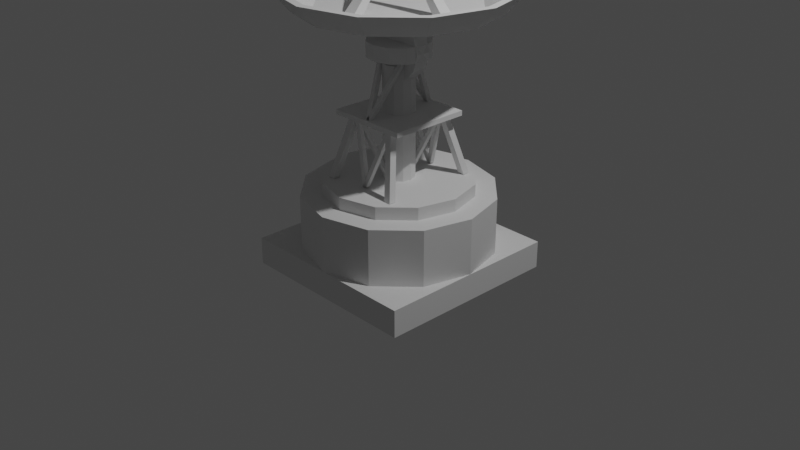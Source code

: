 # Source: Antenna.blend  (saved by Blender 3.2.14; exported with 4.5.12 LTS)
import bpy
from mathutils import Matrix  # noqa: F401  (used for matrix-valued properties, if any)

bpy.ops.wm.read_factory_settings(use_empty=True)
scene = bpy.context.scene
scene.name = 'Scene'

# ---- collections
col_collection = bpy.data.collections.new('Collection'); scene.collection.children.link(col_collection)

# ---- world
world_world = bpy.data.worlds.new('World'); scene.world = world_world
world_world.use_nodes = True; world_world.node_tree.nodes.clear()
_N = world_world.node_tree.nodes; _L = world_world.node_tree.links
n0 = _N.new('ShaderNodeOutputWorld'); n0.name = 'World Output'; n0.location = (300, 300)
n1 = _N.new('ShaderNodeBackground'); n1.name = 'Background'; n1.location = (10, 300)
n1.inputs[0].default_value = (0.05088, 0.05088, 0.05088, 1.0)
_L.new(n1.outputs[0], n0.inputs[0])
n0.is_active_output = True
world_world.color = (0.05088, 0.05088, 0.05088)
world_world.use_sun_shadow = False
world_world.sun_shadow_jitter_overblur = 0.0

# ---- cameras
cam_camera = bpy.data.cameras.new('Camera')
cam_camera.clip_end = 100.0
cam_camera.ortho_scale = 7.314

# ---- lights
light_light = bpy.data.lights.new('Light', 'POINT')
light_light.transmission_factor = 0.0
light_light.energy = 1000.0
light_light.shadow_soft_size = 0.1
light_light.shadow_maximum_resolution = 0.006
light_light.use_absolute_resolution = True

# ---- meshes
me_circle_002 = bpy.data.meshes.new('Circle.002')
me_circle_002.from_pydata([(-5.506, -0.605, -0.9057), (-0.01242, -0.2061, 4.718), (-5.506, 0.5056, -0.9057), (-0.01242, 0.1068, 4.718), (-4.395, -0.605, -0.9057), (0.3005, -0.2061, 4.718), (-4.395, 0.5056, -0.9057), (0.3005, 0.1068, 4.718), (5.628, 0.5056, -0.9057), (0.1347, 0.1068, 4.718), (5.628, -0.605, -0.9057), (0.1347, -0.2061, 4.718), (4.517, 0.5056, -0.9057), (-0.1782, 0.1068, 4.718), (4.517, -0.605, -0.9057), (-0.1782, -0.2061, 4.718), (8.415, -0.04966, -0.8466), (7.294, 4.133, -0.8466), (4.232, 7.195, -0.8466), (0.04966, 8.315, -0.8466), (-4.133, 7.195, -0.8466), (-7.195, 4.133, -0.8466), (-8.315, -0.04966, -0.8466), (-7.195, -4.232, -0.8466), (-4.133, -7.294, -0.8466), (0.04966, -8.415, -0.8466), (4.232, -7.294, -0.8466), (7.294, -4.232, -0.8466), (8.415, -0.04966, -0.8466), (7.294, 4.133, -0.8466), (4.232, 7.195, -0.8466), (0.04966, 8.315, -0.8466), (-4.133, 7.195, -0.8466), (-7.195, 4.133, -0.8466), (-8.315, -0.04966, -0.8466), (-7.195, -4.232, -0.8466), (-4.133, -7.294, -0.8466), (0.04966, -8.415, -0.8466), (4.232, -7.294, -0.8466), (7.294, -4.232, -0.8466), (10.08, -0.04966, 1.015), (8.737, 4.966, 1.015), (5.066, 8.638, 1.015), (0.04966, 9.982, 1.015), (-4.966, 8.638, 1.015), (-8.638, 4.966, 1.015), (-9.982, -0.04966, 1.015), (-8.638, -5.066, 1.015), (-4.966, -8.737, 1.015), (0.04966, -10.08, 1.015), (5.066, -8.737, 1.015), (8.737, -5.066, 1.015), (9.424, -0.04966, 1.015), (8.168, 4.637, 1.015), (4.737, 8.069, 1.015), (0.04966, 9.324, 1.015), (-4.637, 8.069, 1.015), (-8.069, 4.637, 1.015), (-9.324, -0.04966, 1.015), (-8.069, -4.737, 1.015), (-4.637, -8.168, 1.015), (0.04966, -9.424, 1.015), (4.737, -8.168, 1.015), (8.168, -4.737, 1.015), (6.908, -0.04966, -0.7741), (5.989, 3.379, -0.7741), (3.479, 5.89, -0.7741), (0.04966, 6.808, -0.7741), (-3.379, 5.89, -0.7741), (-5.89, 3.379, -0.7741), (-6.808, -0.04966, -0.7741), (-5.89, -3.479, -0.7741), (-3.379, -5.989, -0.7741), (0.04966, -6.908, -0.7741), (3.479, -5.989, -0.7741), (5.989, -3.479, -0.7741), (3.804, -0.04966, -1.354), (3.301, 1.827, -1.354), (1.927, 3.201, -1.354), (0.04966, 3.704, -1.354), (-1.827, 3.201, -1.354), (-3.201, 1.827, -1.354), (-3.704, -0.04966, -1.354), (-3.201, -1.927, -1.354), (-1.827, -3.301, -1.354), (0.04966, -3.804, -1.354), (1.927, -3.301, -1.354), (3.301, -1.927, -1.354), (2.475, -0.04966, -1.561), (2.15, 1.163, -1.561), (1.262, 2.051, -1.561), (0.04966, 2.376, -1.561), (-1.163, 2.051, -1.561), (-2.051, 1.163, -1.561), (-2.376, -0.04966, -1.561), (-2.051, -1.262, -1.561), (-1.163, -2.15, -1.561), (0.04966, -2.475, -1.561), (1.262, -2.15, -1.561), (2.15, -1.262, -1.561), (0.4809, -0.04966, -1.768), (0.4231, 0.166, -1.768), (0.2653, 0.3238, -1.768), (0.04966, 0.3816, -1.768), (-0.166, 0.3238, -1.768), (-0.3238, 0.166, -1.768), (-0.3816, -0.04966, -1.768), (-0.3238, -0.2653, -1.768), (-0.166, -0.4231, -1.768), (0.04966, -0.4809, -1.768), (0.2653, -0.4231, -1.768), (0.4231, -0.2653, -1.768), (1.05, -0.04966, 4.689), (0.9157, 0.4503, 4.689), (0.5497, 0.8164, 4.689), (0.04966, 0.9503, 4.689), (-0.4503, 0.8164, 4.689), (-0.8164, 0.4503, 4.689), (-0.9503, -0.04966, 4.689), (-0.8164, -0.5497, 4.689), (-0.4503, -0.9157, 4.689), (0.04966, -1.05, 4.689), (0.5497, -0.9157, 4.689), (0.9157, -0.5497, 4.689), (0.4269, 0.1681, 5.037), (0.4852, -0.04966, 5.037), (0.2674, 0.3276, 5.037), (0.04966, 0.3859, 5.037), (-0.1681, 0.3276, 5.037), (-0.3276, 0.1681, 5.037), (-0.3859, -0.04966, 5.037), (-0.3276, -0.2674, 5.037), (-0.1681, -0.4269, 5.037), (0.04966, -0.4852, 5.037), (0.2674, -0.4269, 5.037), (0.4269, -0.2674, 5.037), (0.9157, 0.4503, 5.037), (1.05, -0.04966, 5.037), (0.5497, 0.8164, 5.037), (0.04966, 0.9503, 5.037), (-0.4503, 0.8164, 5.037), (-0.8164, 0.4503, 5.037), (-0.9503, -0.04966, 5.037), (-0.8164, -0.5497, 5.037), (-0.4503, -0.9157, 5.037), (0.04966, -1.05, 5.037), (0.5497, -0.9157, 5.037), (0.9157, -0.5497, 5.037), (0.1273, -0.004852, 6.367), (0.1393, -0.04966, 6.367), (0.09447, 0.02795, 6.367), (0.04966, 0.03996, 6.367), (0.004851, 0.02795, 6.367), (-0.02795, -0.004852, 6.367), (-0.03996, -0.04966, 6.367), (-0.02795, -0.09447, 6.367), (0.004851, -0.1273, 6.367), (0.04966, -0.1393, 6.367), (0.09447, -0.1273, 6.367), (0.1273, -0.09447, 6.367), (-0.5056, 5.506, -0.9057), (-0.1068, 0.01242, 4.718), (0.605, 5.506, -0.9057), (0.2061, 0.01242, 4.718), (-0.5056, 4.395, -0.9057), (-0.1068, -0.3005, 4.718), (0.605, 4.395, -0.9057), (0.2061, -0.3005, 4.718), (0.605, -5.628, -0.9057), (0.2061, -0.1347, 4.718), (-0.5056, -5.628, -0.9057), (-0.1068, -0.1347, 4.718), (0.605, -4.517, -0.9057), (0.2061, 0.1782, 4.718), (-0.5056, -4.517, -0.9057), (-0.1068, 0.1782, 4.718)], [], [(0, 1, 3, 2), (2, 3, 7, 6), (6, 7, 5, 4), (4, 5, 1, 0), (2, 6, 4, 0), (7, 3, 1, 5), (8, 9, 11, 10), (10, 11, 15, 14), (12, 13, 9, 8), (10, 14, 12, 8), (15, 11, 9, 13), (17, 16, 28, 29), (24, 23, 35, 36), (21, 20, 32, 33), (16, 27, 39, 28), (18, 17, 29, 30), (25, 24, 36, 37), (22, 21, 33, 34), (19, 18, 30, 31), (26, 25, 37, 38), (23, 22, 34, 35), (20, 19, 31, 32), (27, 26, 38, 39), (39, 38, 50, 51), (29, 28, 40, 41), (36, 35, 47, 48), (33, 32, 44, 45), (28, 39, 51, 40), (30, 29, 41, 42), (37, 36, 48, 49), (34, 33, 45, 46), (31, 30, 42, 43), (38, 37, 49, 50), (35, 34, 46, 47), (32, 31, 43, 44), (44, 43, 55, 56), (51, 50, 62, 63), (41, 40, 52, 53), (48, 47, 59, 60), (45, 44, 56, 57), (40, 51, 63, 52), (42, 41, 53, 54), (49, 48, 60, 61), (46, 45, 57, 58), (43, 42, 54, 55), (50, 49, 61, 62), (47, 46, 58, 59), (56, 55, 67, 68), (63, 62, 74, 75), (53, 52, 64, 65), (60, 59, 71, 72), (57, 56, 68, 69), (52, 63, 75, 64), (54, 53, 65, 66), (61, 60, 72, 73), (58, 57, 69, 70), (55, 54, 66, 67), (62, 61, 73, 74), (59, 58, 70, 71), (75, 74, 86, 87), (65, 64, 76, 77), (72, 71, 83, 84), (69, 68, 80, 81), (64, 75, 87, 76), (66, 65, 77, 78), (73, 72, 84, 85), (70, 69, 81, 82), (67, 66, 78, 79), (74, 73, 85, 86), (71, 70, 82, 83), (68, 67, 79, 80), (80, 79, 91, 92), (87, 86, 98, 99), (77, 76, 88, 89), (84, 83, 95, 96), (81, 80, 92, 93), (76, 87, 99, 88), (78, 77, 89, 90), (85, 84, 96, 97), (82, 81, 93, 94), (79, 78, 90, 91), (86, 85, 97, 98), (83, 82, 94, 95), (92, 91, 103, 104), (99, 98, 110, 111), (89, 88, 100, 101), (96, 95, 107, 108), (93, 92, 104, 105), (88, 99, 111, 100), (90, 89, 101, 102), (97, 96, 108, 109), (94, 93, 105, 106), (91, 90, 102, 103), (98, 97, 109, 110), (95, 94, 106, 107), (29, 30, 31, 32, 33, 34, 35, 36, 37, 38, 39, 28), (65, 66, 67, 68, 69, 70, 71, 72, 73, 74, 75, 64), (113, 112, 123, 122, 121, 120, 119, 118, 117, 116, 115, 114), (126, 127, 151, 150), (114, 115, 139, 138), (121, 122, 146, 145), (118, 119, 143, 142), (115, 116, 140, 139), (122, 123, 147, 146), (112, 113, 136, 137), (119, 120, 144, 143), (116, 117, 141, 140), (123, 112, 137, 147), (113, 114, 138, 136), (120, 121, 145, 144), (117, 118, 142, 141), (124, 125, 137, 136), (126, 124, 136, 138), (127, 126, 138, 139), (128, 127, 139, 140), (129, 128, 140, 141), (130, 129, 141, 142), (131, 130, 142, 143), (132, 131, 143, 144), (133, 132, 144, 145), (134, 133, 145, 146), (135, 134, 146, 147), (125, 135, 147, 137), (148, 150, 151, 152, 153, 154, 155, 156, 157, 158, 159, 149), (133, 134, 158, 157), (130, 131, 155, 154), (127, 128, 152, 151), (134, 135, 159, 158), (125, 124, 148, 149), (131, 132, 156, 155), (128, 129, 153, 152), (135, 125, 149, 159), (124, 126, 150, 148), (132, 133, 157, 156), (129, 130, 154, 153), (160, 161, 163, 162), (162, 163, 167, 166), (166, 167, 165, 164), (164, 165, 161, 160), (162, 166, 164, 160), (167, 163, 161, 165), (168, 169, 171, 170), (170, 171, 175, 174), (172, 173, 169, 168), (170, 174, 172, 168), (175, 171, 169, 173)])
_uv = me_circle_002.uv_layers.new(name='UVMap')
_uv.uv.foreach_set('vector', [0.375, 0.0, 0.625, 0.0, 0.625, 0.25, 0.375, 0.25, 0.375, 0.25, 0.625, 0.25, 0.625, 0.5, 0.375, 0.5, 0.375, 0.5, 0.625, 0.5, 0.625, 0.75, 0.375, 0.75, 0.375, 0.75, 0.625, 0.75, 0.625, 1.0, 0.375, 1.0, 0.125, 0.5, 0.375, 0.5, 0.375, 0.75, 0.125, 0.75, 0.625, 0.5, 0.875, 0.5, 0.875, 0.75, 0.625, 0.75, 0.375, 0.0, 0.625, 0.0, 0.625, 0.25, 0.375, 0.25, 0.375, 0.25, 0.625, 0.25, 0.625, 0.5, 0.375, 0.5, 0.375, 0.75, 0.625, 0.75, 0.625, 1.0, 0.375, 1.0, 0.125, 0.5, 0.375, 0.5, 0.375, 0.75, 0.125, 0.75, 0.625, 0.5, 0.875, 0.5, 0.875, 0.75, 0.625, 0.75, 0.0, 0.0, 0.0, 0.0, 0.0, 0.0, 0.0, 0.0, 0.0, 0.0, 0.0, 0.0, 0.0, 0.0, 0.0, 0.0, 0.0, 0.0, 0.0, 0.0, 0.0, 0.0, 0.0, 0.0, 0.0, 0.0, 0.0, 0.0, 0.0, 0.0, 0.0, 0.0, 0.0, 0.0, 0.0, 0.0, 0.0, 0.0, 0.0, 0.0, 0.0, 0.0, 0.0, 0.0, 0.0, 0.0, 0.0, 0.0, 0.0, 0.0, 0.0, 0.0, 0.0, 0.0, 0.0, 0.0, 0.0, 0.0, 0.0, 0.0, 0.0, 0.0, 0.0, 0.0, 0.0, 0.0, 0.0, 0.0, 0.0, 0.0, 0.0, 0.0, 0.0, 0.0, 0.0, 0.0, 0.0, 0.0, 0.0, 0.0, 0.0, 0.0, 0.0, 0.0, 0.0, 0.0, 0.0, 0.0, 0.0, 0.0, 0.0, 0.0, 0.0, 0.0, 0.0, 0.0, 0.0, 0.0, 0.0, 0.0, 0.0, 0.0, 0.0, 0.0, 0.0, 0.0, 0.0, 0.0, 0.0, 0.0, 0.0, 0.0, 0.0, 0.0, 0.0, 0.0, 0.0, 0.0, 0.0, 0.0, 0.0, 0.0, 0.0, 0.0, 0.0, 0.0, 0.0, 0.0, 0.0, 0.0, 0.0, 0.0, 0.0, 0.0, 0.0, 0.0, 0.0, 0.0, 0.0, 0.0, 0.0, 0.0, 0.0, 0.0, 0.0, 0.0, 0.0, 0.0, 0.0, 0.0, 0.0, 0.0, 0.0, 0.0, 0.0, 0.0, 0.0, 0.0, 0.0, 0.0, 0.0, 0.0, 0.0, 0.0, 0.0, 0.0, 0.0, 0.0, 0.0, 0.0, 0.0, 0.0, 0.0, 0.0, 0.0, 0.0, 0.0, 0.0, 0.0, 0.0, 0.0, 0.0, 0.0, 0.0, 0.0, 0.0, 0.0, 0.0, 0.0, 0.0, 0.0, 0.0, 0.0, 0.0, 0.0, 0.0, 0.0, 0.0, 0.0, 0.0, 0.0, 0.0, 0.0, 0.0, 0.0, 0.0, 0.0, 0.0, 0.0, 0.0, 0.0, 0.0, 0.0, 0.0, 0.0, 0.0, 0.0, 0.0, 0.0, 0.0, 0.0, 0.0, 0.0, 0.0, 0.0, 0.0, 0.0, 0.0, 0.0, 0.0, 0.0, 0.0, 0.0, 0.0, 0.0, 0.0, 0.0, 0.0, 0.0, 0.0, 0.0, 0.0, 0.0, 0.0, 0.0, 0.0, 0.0, 0.0, 0.0, 0.0, 0.0, 0.0, 0.0, 0.0, 0.0, 0.0, 0.0, 0.0, 0.0, 0.0, 0.0, 0.0, 0.0, 0.0, 0.0, 0.0, 0.0, 0.0, 0.0, 0.0, 0.0, 0.0, 0.0, 0.0, 0.0, 0.0, 0.0, 0.0, 0.0, 0.0, 0.0, 0.0, 0.0, 0.0, 0.0, 0.0, 0.0, 0.0, 0.0, 0.0, 0.0, 0.0, 0.0, 0.0, 0.0, 0.0, 0.0, 0.0, 0.0, 0.0, 0.0, 0.0, 0.0, 0.0, 0.0, 0.0, 0.0, 0.0, 0.0, 0.0, 0.0, 0.0, 0.0, 0.0, 0.0, 0.0, 0.0, 0.0, 0.0, 0.0, 0.0, 0.0, 0.0, 0.0, 0.0, 0.0, 0.0, 0.0, 0.0, 0.0, 0.0, 0.0, 0.0, 0.0, 0.0, 0.0, 0.0, 0.0, 0.0, 0.0, 0.0, 0.0, 0.0, 0.0, 0.0, 0.0, 0.0, 0.0, 0.0, 0.0, 0.0, 0.0, 0.0, 0.0, 0.0, 0.0, 0.0, 0.0, 0.0, 0.0, 0.0, 0.0, 0.0, 0.0, 0.0, 0.0, 0.0, 0.0, 0.0, 0.0, 0.0, 0.0, 0.0, 0.0, 0.0, 0.0, 0.0, 0.0, 0.0, 0.0, 0.0, 0.0, 0.0, 0.0, 0.0, 0.0, 0.0, 0.0, 0.0, 0.0, 0.0, 0.0, 0.0, 0.0, 0.0, 0.0, 0.0, 0.0, 0.0, 0.0, 0.0, 0.0, 0.0, 0.0, 0.0, 0.0, 0.0, 0.0, 0.0, 0.0, 0.0, 0.0, 0.0, 0.0, 0.0, 0.0, 0.0, 0.0, 0.0, 0.0, 0.0, 0.0, 0.0, 0.0, 0.0, 0.0, 0.0, 0.0, 0.0, 0.0, 0.0, 0.0, 0.0, 0.0, 0.0, 0.0, 0.0, 0.0, 0.0, 0.0, 0.0, 0.0, 0.0, 0.0, 0.0, 0.0, 0.0, 0.0, 0.0, 0.0, 0.0, 0.0, 0.0, 0.0, 0.0, 0.0, 0.0, 0.0, 0.0, 0.0, 0.0, 0.0, 0.0, 0.0, 0.0, 0.0, 0.0, 0.0, 0.0, 0.0, 0.0, 0.0, 0.0, 0.0, 0.0, 0.0, 0.0, 0.0, 0.0, 0.0, 0.0, 0.0, 0.0, 0.0, 0.0, 0.0, 0.0, 0.0, 0.0, 0.0, 0.0, 0.0, 0.0, 0.0, 0.0, 0.0, 0.0, 0.0, 0.0, 0.0, 0.0, 0.0, 0.0, 0.0, 0.0, 0.0, 0.0, 0.0, 0.0, 0.0, 0.0, 0.0, 0.0, 0.0, 0.0, 0.0, 0.0, 0.0, 0.0, 0.0, 0.0, 0.0, 0.0, 0.0, 0.0, 0.0, 0.0, 0.0, 0.0, 0.0, 0.0, 0.0, 0.0, 0.0, 0.0, 0.0, 0.0, 0.0, 0.0, 0.0, 0.0, 0.0, 0.0, 0.0, 0.0, 0.0, 0.0, 0.0, 0.0, 0.0, 0.0, 0.0, 0.0, 0.0, 0.0, 0.0, 0.0, 0.0, 0.0, 0.0, 0.0, 0.0, 0.0, 0.0, 0.0, 0.0, 0.0, 0.0, 0.0, 0.0, 0.0, 0.0, 0.0, 0.0, 0.0, 0.0, 0.0, 0.0, 0.0, 0.0, 0.0, 0.0, 0.0, 0.0, 0.0, 0.0, 0.0, 0.0, 0.0, 0.0, 0.0, 0.0, 0.0, 0.0, 0.0, 0.0, 0.0, 0.0, 0.0, 0.0, 0.0, 0.0, 0.0, 0.0, 0.0, 0.0, 0.0, 0.0, 0.0, 0.0, 0.0, 0.0, 0.0, 0.0, 0.0, 0.0, 0.0, 0.0, 0.0, 0.0, 0.0, 0.0, 0.0, 0.0, 0.0, 0.0, 0.0, 0.0, 0.0, 0.0, 0.0, 0.0, 0.0, 0.0, 0.0, 0.0, 0.0, 0.0, 0.0, 0.0, 0.0, 0.0, 0.0, 0.0, 0.0, 0.0, 0.0, 0.0, 0.0, 0.0, 0.0, 0.0, 0.0, 0.0, 0.0, 0.0, 0.0, 0.0, 0.0, 0.0, 0.0, 0.0, 0.0, 0.0, 0.0, 0.0, 0.0, 0.0, 0.0, 0.0, 0.0, 0.0, 0.0, 0.0, 0.0, 0.0, 0.0, 0.0, 0.0, 0.0, 0.0, 0.0, 0.0, 0.0, 0.0, 0.0, 0.0, 0.0, 0.0, 0.0, 0.0, 0.0, 0.0, 0.0, 0.0, 0.0, 0.0, 0.0, 0.0, 0.0, 0.0, 0.0, 0.0, 0.0, 0.0, 0.0, 0.0, 0.0, 0.0, 0.0, 0.0, 0.0, 0.0, 0.0, 0.0, 0.0, 0.0, 0.0, 0.0, 0.0, 0.0, 0.0, 0.0, 0.0, 0.0, 0.0, 0.0, 0.0, 0.0, 0.0, 0.0, 0.0, 0.0, 0.0, 0.0, 0.0, 0.0, 0.0, 0.0, 0.0, 0.0, 0.0, 0.0, 0.0, 0.0, 0.0, 0.0, 0.0, 0.0, 0.0, 0.0, 0.0, 0.0, 0.0, 0.0, 0.0, 0.0, 0.0, 0.0, 0.0, 0.0, 0.0, 0.0, 0.0, 0.0, 0.0, 0.0, 0.0, 0.0, 0.0, 0.0, 0.0, 0.0, 0.0, 0.0, 0.0, 0.0, 0.0, 0.0, 0.0, 0.0, 0.0, 0.0, 0.0, 0.0, 0.0, 0.0, 0.0, 0.0, 0.0, 0.0, 0.0, 0.0, 0.0, 0.0, 0.0, 0.0, 0.0, 0.0, 0.0, 0.0, 0.0, 0.0, 0.0, 0.0, 0.0, 0.0, 0.0, 0.0, 0.0, 0.0, 0.0, 0.0, 0.0, 0.0, 0.0, 0.0, 0.0, 0.0, 0.0, 0.0, 0.0, 0.0, 0.0, 0.0, 0.0, 0.0, 0.0, 0.0, 0.0, 0.0, 0.0, 0.0, 0.0, 0.0, 0.0, 0.0, 0.0, 0.0, 0.0, 0.0, 0.0, 0.0, 0.0, 0.0, 0.0, 0.0, 0.0, 0.0, 0.0, 0.0, 0.0, 0.0, 0.0, 0.0, 0.0, 0.0, 0.0, 0.0, 0.0, 0.0, 0.0, 0.0, 0.0, 0.0, 0.0, 0.0, 0.0, 0.0, 0.0, 0.0, 0.0, 0.0, 0.0, 0.0, 0.0, 0.0, 0.0, 0.0, 0.0, 0.0, 0.0, 0.0, 0.0, 0.0, 0.0, 0.0, 0.0, 0.0, 0.0, 0.0, 0.0, 0.0, 0.0, 0.0, 0.0, 0.0, 0.0, 0.0, 0.0, 0.0, 0.0, 0.0, 0.0, 0.0, 0.0, 0.0, 0.0, 0.0, 0.0, 0.0, 0.0, 0.0, 0.0, 0.0, 0.0, 0.0, 0.0, 0.0, 0.0, 0.0, 0.0, 0.0, 0.0, 0.0, 0.0, 0.0, 0.0, 0.0, 0.0, 0.0, 0.0, 0.0, 0.0, 0.0, 0.0, 0.0, 0.0, 0.0, 0.0, 0.0, 0.0, 0.0, 0.0, 0.0, 0.0, 0.0, 0.0, 0.0, 0.0, 0.0, 0.0, 0.0, 0.0, 0.0, 0.0, 0.0, 0.0, 0.0, 0.0, 0.0, 0.0, 0.0, 0.0, 0.0, 0.0, 0.0, 0.0, 0.0, 0.0, 0.0, 0.0, 0.0, 0.0, 0.0, 0.0, 0.0, 0.0, 0.0, 0.0, 0.0, 0.0, 0.0, 0.0, 0.0, 0.0, 0.0, 0.0, 0.0, 0.0, 0.0, 0.0, 0.0, 0.0, 0.0, 0.0, 0.0, 0.0, 0.0, 0.0, 0.0, 0.0, 0.0, 0.0, 0.0, 0.0, 0.0, 0.0, 0.0, 0.0, 0.0, 0.0, 0.0, 0.0, 0.0, 0.0, 0.0, 0.0, 0.0, 0.0, 0.0, 0.0, 0.0, 0.0, 0.0, 0.0, 0.0, 0.0, 0.0, 0.0, 0.0, 0.0, 0.0, 0.0, 0.0, 0.0, 0.0, 0.0, 0.0, 0.0, 0.0, 0.0, 0.0, 0.0, 0.0, 0.0, 0.0, 0.0, 0.0, 0.0, 0.0, 0.0, 0.0, 0.0, 0.0, 0.0, 0.375, 0.0, 0.625, 0.0, 0.625, 0.25, 0.375, 0.25, 0.375, 0.25, 0.625, 0.25, 0.625, 0.5, 0.375, 0.5, 0.375, 0.5, 0.625, 0.5, 0.625, 0.75, 0.375, 0.75, 0.375, 0.75, 0.625, 0.75, 0.625, 1.0, 0.375, 1.0, 0.125, 0.5, 0.375, 0.5, 0.375, 0.75, 0.125, 0.75, 0.625, 0.5, 0.875, 0.5, 0.875, 0.75, 0.625, 0.75, 0.375, 0.0, 0.625, 0.0, 0.625, 0.25, 0.375, 0.25, 0.375, 0.25, 0.625, 0.25, 0.625, 0.5, 0.375, 0.5, 0.375, 0.75, 0.625, 0.75, 0.625, 1.0, 0.375, 1.0, 0.125, 0.5, 0.375, 0.5, 0.375, 0.75, 0.125, 0.75, 0.625, 0.5, 0.875, 0.5, 0.875, 0.75, 0.625, 0.75])
me_circle_002.update()
me_cylinder = bpy.data.meshes.new('Cylinder')
me_cylinder.from_pydata([(0.0, 1.0, -1.0), (3.41e-09, 0.779, 1.0), (0.5, 0.866, -1.0), (0.3895, 0.6746, 1.0), (0.866, 0.5, -1.0), (0.6746, 0.3895, 1.0), (1.0, -4.371e-08, -1.0), (0.779, -3.007e-08, 1.0), (0.866, -0.5, -1.0), (0.6746, -0.3895, 1.0), (0.5, -0.866, -1.0), (0.3895, -0.6746, 1.0), (-8.742e-08, -1.0, -1.0), (-7.719e-08, -0.779, 1.0), (-0.5, -0.866, -1.0), (-0.3895, -0.6746, 1.0), (-0.866, -0.5, -1.0), (-0.6746, -0.3895, 1.0), (-1.0, 1.192e-08, -1.0), (-0.779, 1.192e-08, 1.0), (-0.866, 0.5, -1.0), (-0.6746, 0.3895, 1.0), (-0.5, 0.866, -1.0), (-0.3895, 0.6746, 1.0), (0.5, 0.866, 1.0), (0.0, 1.0, 1.0), (0.866, 0.5, 1.0), (1.0, -4.371e-08, 1.0), (0.866, -0.5, 1.0), (0.5, -0.866, 1.0), (-8.742e-08, -1.0, 1.0), (-0.5, -0.866, 1.0), (-0.866, -0.5, 1.0), (-1.0, 1.192e-08, 1.0), (-0.866, 0.5, 1.0), (-0.5, 0.866, 1.0), (0.3895, 0.6746, 1.374), (3.41e-09, 0.779, 1.374), (0.6746, 0.3895, 1.374), (0.779, -3.007e-08, 1.374), (0.6746, -0.3895, 1.374), (0.3895, -0.6746, 1.374), (-7.719e-08, -0.779, 1.374), (-0.3895, -0.6746, 1.374), (-0.6746, -0.3895, 1.374), (-0.779, 1.192e-08, 1.374), (-0.6746, 0.3895, 1.374), (-0.3895, 0.6746, 1.374), (-1.0, -1.0, -1.503), (-1.0, -1.0, -0.6846), (-1.0, 1.0, -1.503), (-1.0, 1.0, -0.6846), (1.0, -1.0, -1.503), (1.0, -1.0, -0.6846), (1.0, 1.0, -1.503), (1.0, 1.0, -0.6846)], [], [(0, 25, 24, 2), (2, 24, 26, 4), (4, 26, 27, 6), (6, 27, 28, 8), (8, 28, 29, 10), (10, 29, 30, 12), (12, 30, 31, 14), (14, 31, 32, 16), (16, 32, 33, 18), (18, 33, 34, 20), (3, 1, 37, 36), (20, 34, 35, 22), (22, 35, 25, 0), (0, 2, 4, 6, 8, 10, 12, 14, 16, 18, 20, 22), (1, 3, 24, 25), (3, 5, 26, 24), (5, 7, 27, 26), (7, 9, 28, 27), (9, 11, 29, 28), (11, 13, 30, 29), (13, 15, 31, 30), (15, 17, 32, 31), (17, 19, 33, 32), (19, 21, 34, 33), (21, 23, 35, 34), (23, 1, 25, 35), (36, 37, 47, 46, 45, 44, 43, 42, 41, 40, 39, 38), (17, 15, 43, 44), (11, 9, 40, 41), (1, 23, 47, 37), (5, 3, 36, 38), (19, 17, 44, 45), (13, 11, 41, 42), (7, 5, 38, 39), (21, 19, 45, 46), (15, 13, 42, 43), (9, 7, 39, 40), (23, 21, 46, 47), (48, 49, 51, 50), (50, 51, 55, 54), (54, 55, 53, 52), (52, 53, 49, 48), (50, 54, 52, 48), (55, 51, 49, 53)])
_uv = me_cylinder.uv_layers.new(name='UVMap')
_uv.uv.foreach_set('vector', [1.0, 0.5, 1.0, 1.0, 0.9167, 1.0, 0.9167, 0.5, 0.9167, 0.5, 0.9167, 1.0, 0.8333, 1.0, 0.8333, 0.5, 0.8333, 0.5, 0.8333, 1.0, 0.75, 1.0, 0.75, 0.5, 0.75, 0.5, 0.75, 1.0, 0.6667, 1.0, 0.6667, 0.5, 0.6667, 0.5, 0.6667, 1.0, 0.5833, 1.0, 0.5833, 0.5, 0.5833, 0.5, 0.5833, 1.0, 0.5, 1.0, 0.5, 0.5, 0.5, 0.5, 0.5, 1.0, 0.4167, 1.0, 0.4167, 0.5, 0.4167, 0.5, 0.4167, 1.0, 0.3333, 1.0, 0.3333, 0.5, 0.3333, 0.5, 0.3333, 1.0, 0.25, 1.0, 0.25, 0.5, 0.25, 0.5, 0.25, 1.0, 0.1667, 1.0, 0.1667, 0.5, 0.3435, 0.4119, 0.25, 0.437, 0.25, 0.437, 0.3435, 0.4119, 0.1667, 0.5, 0.1667, 1.0, 0.08333, 1.0, 0.08333, 0.5, 0.08333, 0.5, 0.08333, 1.0, 7.451e-08, 1.0, 7.451e-08, 0.5, 0.75, 0.49, 0.87, 0.4578, 0.9578, 0.37, 0.99, 0.25, 0.9578, 0.13, 0.87, 0.04215, 0.75, 0.01, 0.63, 0.04215, 0.5422, 0.13, 0.51, 0.25, 0.5422, 0.37, 0.63, 0.4578, 0.25, 0.437, 0.3435, 0.4119, 0.37, 0.4578, 0.25, 0.49, 0.3435, 0.4119, 0.4119, 0.3435, 0.4578, 0.37, 0.37, 0.4578, 0.4119, 0.3435, 0.437, 0.25, 0.49, 0.25, 0.4578, 0.37, 0.437, 0.25, 0.4119, 0.1565, 0.4578, 0.13, 0.49, 0.25, 0.4119, 0.1565, 0.3435, 0.0881, 0.37, 0.04215, 0.4578, 0.13, 0.3435, 0.0881, 0.25, 0.06305, 0.25, 0.01, 0.37, 0.04215, 0.25, 0.06305, 0.1565, 0.0881, 0.13, 0.04215, 0.25, 0.01, 0.1565, 0.0881, 0.0881, 0.1565, 0.04215, 0.13, 0.13, 0.04215, 0.0881, 0.1565, 0.06305, 0.25, 0.01, 0.25, 0.04215, 0.13, 0.06305, 0.25, 0.0881, 0.3435, 0.04215, 0.37, 0.01, 0.25, 0.0881, 0.3435, 0.1565, 0.4119, 0.13, 0.4578, 0.04215, 0.37, 0.1565, 0.4119, 0.25, 0.437, 0.25, 0.49, 0.13, 0.4578, 0.3435, 0.4119, 0.25, 0.437, 0.1565, 0.4119, 0.0881, 0.3435, 0.06305, 0.25, 0.0881, 0.1565, 0.1565, 0.0881, 0.25, 0.06305, 0.3435, 0.0881, 0.4119, 0.1565, 0.437, 0.25, 0.4119, 0.3435, 0.0881, 0.1565, 0.1565, 0.0881, 0.1565, 0.0881, 0.0881, 0.1565, 0.3435, 0.0881, 0.4119, 0.1565, 0.4119, 0.1565, 0.3435, 0.0881, 0.25, 0.437, 0.1565, 0.4119, 0.1565, 0.4119, 0.25, 0.437, 0.4119, 0.3435, 0.3435, 0.4119, 0.3435, 0.4119, 0.4119, 0.3435, 0.06305, 0.25, 0.0881, 0.1565, 0.0881, 0.1565, 0.06305, 0.25, 0.25, 0.06305, 0.3435, 0.0881, 0.3435, 0.0881, 0.25, 0.06305, 0.437, 0.25, 0.4119, 0.3435, 0.4119, 0.3435, 0.437, 0.25, 0.0881, 0.3435, 0.06305, 0.25, 0.06305, 0.25, 0.0881, 0.3435, 0.1565, 0.0881, 0.25, 0.06305, 0.25, 0.06305, 0.1565, 0.0881, 0.4119, 0.1565, 0.437, 0.25, 0.437, 0.25, 0.4119, 0.1565, 0.1565, 0.4119, 0.0881, 0.3435, 0.0881, 0.3435, 0.1565, 0.4119, 0.375, 0.0, 0.625, 0.0, 0.625, 0.25, 0.375, 0.25, 0.375, 0.25, 0.625, 0.25, 0.625, 0.5, 0.375, 0.5, 0.375, 0.5, 0.625, 0.5, 0.625, 0.75, 0.375, 0.75, 0.375, 0.75, 0.625, 0.75, 0.625, 1.0, 0.375, 1.0, 0.125, 0.5, 0.375, 0.5, 0.375, 0.75, 0.125, 0.75, 0.625, 0.5, 0.875, 0.5, 0.875, 0.75, 0.625, 0.75])
me_cylinder.update()
me_cylinder_001 = bpy.data.meshes.new('Cylinder.001')
me_cylinder_001.from_pydata([(0.0, 1.0, -1.0), (0.0, 1.0, 1.0), (0.5, 0.866, -1.0), (0.5, 0.866, 1.0), (0.866, 0.5, -1.0), (0.866, 0.5, 1.0), (1.0, -4.371e-08, -1.0), (1.0, -4.371e-08, 1.0), (0.866, -0.5, -1.0), (0.866, -0.5, 1.0), (0.5, -0.866, -1.0), (0.5, -0.866, 1.0), (-8.742e-08, -1.0, -1.0), (-8.742e-08, -1.0, 1.0), (-0.5, -0.866, -1.0), (-0.5, -0.866, 1.0), (-0.866, -0.5, -1.0), (-0.866, -0.5, 1.0), (-1.0, 1.192e-08, -1.0), (-1.0, 1.192e-08, 1.0), (-0.866, 0.5, -1.0), (-0.866, 0.5, 1.0), (-0.5, 0.866, -1.0), (-0.5, 0.866, 1.0)], [], [(0, 1, 3, 2), (2, 3, 5, 4), (4, 5, 7, 6), (6, 7, 9, 8), (8, 9, 11, 10), (10, 11, 13, 12), (12, 13, 15, 14), (14, 15, 17, 16), (16, 17, 19, 18), (18, 19, 21, 20), (3, 1, 23, 21, 19, 17, 15, 13, 11, 9, 7, 5), (20, 21, 23, 22), (22, 23, 1, 0), (0, 2, 4, 6, 8, 10, 12, 14, 16, 18, 20, 22)])
_uv = me_cylinder_001.uv_layers.new(name='UVMap')
_uv.uv.foreach_set('vector', [1.0, 0.5, 1.0, 1.0, 0.9167, 1.0, 0.9167, 0.5, 0.9167, 0.5, 0.9167, 1.0, 0.8333, 1.0, 0.8333, 0.5, 0.8333, 0.5, 0.8333, 1.0, 0.75, 1.0, 0.75, 0.5, 0.75, 0.5, 0.75, 1.0, 0.6667, 1.0, 0.6667, 0.5, 0.6667, 0.5, 0.6667, 1.0, 0.5833, 1.0, 0.5833, 0.5, 0.5833, 0.5, 0.5833, 1.0, 0.5, 1.0, 0.5, 0.5, 0.5, 0.5, 0.5, 1.0, 0.4167, 1.0, 0.4167, 0.5, 0.4167, 0.5, 0.4167, 1.0, 0.3333, 1.0, 0.3333, 0.5, 0.3333, 0.5, 0.3333, 1.0, 0.25, 1.0, 0.25, 0.5, 0.25, 0.5, 0.25, 1.0, 0.1667, 1.0, 0.1667, 0.5, 0.37, 0.4578, 0.25, 0.49, 0.13, 0.4578, 0.04215, 0.37, 0.01, 0.25, 0.04215, 0.13, 0.13, 0.04215, 0.25, 0.01, 0.37, 0.04215, 0.4578, 0.13, 0.49, 0.25, 0.4578, 0.37, 0.1667, 0.5, 0.1667, 1.0, 0.08333, 1.0, 0.08333, 0.5, 0.08333, 0.5, 0.08333, 1.0, 7.451e-08, 1.0, 7.451e-08, 0.5, 0.75, 0.49, 0.87, 0.4578, 0.9578, 0.37, 0.99, 0.25, 0.9578, 0.13, 0.87, 0.04215, 0.75, 0.01, 0.63, 0.04215, 0.5422, 0.13, 0.51, 0.25, 0.5422, 0.37, 0.63, 0.4578])
me_cylinder_001.update()
me_cube_001 = bpy.data.meshes.new('Cube.001')
me_cube_001.from_pydata([(-1.0, -1.0, -1.0), (-1.0, -1.0, 1.0), (-1.0, 1.0, -1.0), (-1.0, 1.0, 1.0), (1.0, -1.0, -1.0), (1.0, -1.0, 1.0), (1.0, 1.0, -1.0), (1.0, 1.0, 1.0)], [], [(0, 1, 3, 2), (2, 3, 7, 6), (6, 7, 5, 4), (4, 5, 1, 0), (2, 6, 4, 0), (7, 3, 1, 5)])
_uv = me_cube_001.uv_layers.new(name='UVMap')
_uv.uv.foreach_set('vector', [0.375, 0.0, 0.625, 0.0, 0.625, 0.25, 0.375, 0.25, 0.375, 0.25, 0.625, 0.25, 0.625, 0.5, 0.375, 0.5, 0.375, 0.5, 0.625, 0.5, 0.625, 0.75, 0.375, 0.75, 0.375, 0.75, 0.625, 0.75, 0.625, 1.0, 0.375, 1.0, 0.125, 0.5, 0.375, 0.5, 0.375, 0.75, 0.125, 0.75, 0.625, 0.5, 0.875, 0.5, 0.875, 0.75, 0.625, 0.75])
me_cube_001.update()
me_cube_002 = bpy.data.meshes.new('Cube.002')
me_cube_002.from_pydata([(-1.0, -1.0, -1.0), (3.246, 3.485, 17.18), (-1.0, 1.0, -1.0), (3.246, 5.485, 17.18), (1.0, -1.0, -1.0), (5.246, 3.485, 17.18), (1.0, 1.0, -1.0), (5.246, 5.485, 17.18)], [], [(0, 1, 3, 2), (2, 3, 7, 6), (6, 7, 5, 4), (4, 5, 1, 0), (2, 6, 4, 0), (7, 3, 1, 5)])
_uv = me_cube_002.uv_layers.new(name='UVMap')
_uv.uv.foreach_set('vector', [0.375, 0.0, 0.625, 0.0, 0.625, 0.25, 0.375, 0.25, 0.375, 0.25, 0.625, 0.25, 0.625, 0.5, 0.375, 0.5, 0.375, 0.5, 0.625, 0.5, 0.625, 0.75, 0.375, 0.75, 0.375, 0.75, 0.625, 0.75, 0.625, 1.0, 0.375, 1.0, 0.125, 0.5, 0.375, 0.5, 0.375, 0.75, 0.125, 0.75, 0.625, 0.5, 0.875, 0.5, 0.875, 0.75, 0.625, 0.75])
me_cube_002.update()
me_cube_003 = bpy.data.meshes.new('Cube.003')
me_cube_003.from_pydata([(-1.0, -1.0, -1.0), (7.968, 3.485, 24.3), (-1.0, 1.0, -1.0), (7.968, 5.485, 24.3), (1.0, -1.0, -1.0), (9.968, 3.485, 24.3), (1.0, 1.0, -1.0), (9.968, 5.485, 24.3)], [], [(0, 1, 3, 2), (2, 3, 7, 6), (6, 7, 5, 4), (4, 5, 1, 0), (2, 6, 4, 0), (7, 3, 1, 5)])
_uv = me_cube_003.uv_layers.new(name='UVMap')
_uv.uv.foreach_set('vector', [0.375, 0.0, 0.625, 0.0, 0.625, 0.25, 0.375, 0.25, 0.375, 0.25, 0.625, 0.25, 0.625, 0.5, 0.375, 0.5, 0.375, 0.5, 0.625, 0.5, 0.625, 0.75, 0.375, 0.75, 0.375, 0.75, 0.625, 0.75, 0.625, 1.0, 0.375, 1.0, 0.125, 0.5, 0.375, 0.5, 0.375, 0.75, 0.125, 0.75, 0.625, 0.5, 0.875, 0.5, 0.875, 0.75, 0.625, 0.75])
me_cube_003.update()
me_cube_004 = bpy.data.meshes.new('Cube.004')
me_cube_004.from_pydata([(-1.0, -1.0, -1.0), (8.875, -8.177, 24.48), (-1.0, 1.0, -1.0), (8.875, -6.177, 24.48), (1.0, -1.0, -1.0), (10.88, -8.177, 24.48), (1.0, 1.0, -1.0), (10.88, -6.177, 24.48)], [], [(0, 1, 3, 2), (2, 3, 7, 6), (6, 7, 5, 4), (4, 5, 1, 0), (2, 6, 4, 0), (7, 3, 1, 5)])
_uv = me_cube_004.uv_layers.new(name='UVMap')
_uv.uv.foreach_set('vector', [0.375, 0.0, 0.625, 0.0, 0.625, 0.25, 0.375, 0.25, 0.375, 0.25, 0.625, 0.25, 0.625, 0.5, 0.375, 0.5, 0.375, 0.5, 0.625, 0.5, 0.625, 0.75, 0.375, 0.75, 0.375, 0.75, 0.625, 0.75, 0.625, 1.0, 0.375, 1.0, 0.125, 0.5, 0.375, 0.5, 0.375, 0.75, 0.125, 0.75, 0.625, 0.5, 0.875, 0.5, 0.875, 0.75, 0.625, 0.75])
me_cube_004.update()
me_cylinder_002 = bpy.data.meshes.new('Cylinder.002')
me_cylinder_002.from_pydata([(0.0, 1.0, -1.0), (0.0, 1.0, 1.0), (0.5, 0.866, -1.0), (0.5, 0.866, 1.0), (0.866, 0.5, -1.0), (0.866, 0.5, 1.0), (1.0, -4.371e-08, -1.0), (1.0, -4.371e-08, 1.0), (0.866, -0.5, -1.0), (0.866, -0.5, 1.0), (0.5, -0.866, -1.0), (0.5, -0.866, 1.0), (-8.742e-08, -1.0, -1.0), (-8.742e-08, -1.0, 1.0), (-0.5, -0.866, -1.0), (-0.5, -0.866, 1.0), (-0.866, -0.5, -1.0), (-0.866, -0.5, 1.0), (-1.0, 1.192e-08, -1.0), (-1.0, 1.192e-08, 1.0), (-0.866, 0.5, -1.0), (-0.866, 0.5, 1.0), (-0.5, 0.866, -1.0), (-0.5, 0.866, 1.0)], [], [(0, 1, 3, 2), (2, 3, 5, 4), (4, 5, 7, 6), (6, 7, 9, 8), (8, 9, 11, 10), (10, 11, 13, 12), (12, 13, 15, 14), (14, 15, 17, 16), (16, 17, 19, 18), (18, 19, 21, 20), (3, 1, 23, 21, 19, 17, 15, 13, 11, 9, 7, 5), (20, 21, 23, 22), (22, 23, 1, 0), (0, 2, 4, 6, 8, 10, 12, 14, 16, 18, 20, 22)])
_uv = me_cylinder_002.uv_layers.new(name='UVMap')
_uv.uv.foreach_set('vector', [1.0, 0.5, 1.0, 1.0, 0.9167, 1.0, 0.9167, 0.5, 0.9167, 0.5, 0.9167, 1.0, 0.8333, 1.0, 0.8333, 0.5, 0.8333, 0.5, 0.8333, 1.0, 0.75, 1.0, 0.75, 0.5, 0.75, 0.5, 0.75, 1.0, 0.6667, 1.0, 0.6667, 0.5, 0.6667, 0.5, 0.6667, 1.0, 0.5833, 1.0, 0.5833, 0.5, 0.5833, 0.5, 0.5833, 1.0, 0.5, 1.0, 0.5, 0.5, 0.5, 0.5, 0.5, 1.0, 0.4167, 1.0, 0.4167, 0.5, 0.4167, 0.5, 0.4167, 1.0, 0.3333, 1.0, 0.3333, 0.5, 0.3333, 0.5, 0.3333, 1.0, 0.25, 1.0, 0.25, 0.5, 0.25, 0.5, 0.25, 1.0, 0.1667, 1.0, 0.1667, 0.5, 0.37, 0.4578, 0.25, 0.49, 0.13, 0.4578, 0.04215, 0.37, 0.01, 0.25, 0.04215, 0.13, 0.13, 0.04215, 0.25, 0.01, 0.37, 0.04215, 0.4578, 0.13, 0.49, 0.25, 0.4578, 0.37, 0.1667, 0.5, 0.1667, 1.0, 0.08333, 1.0, 0.08333, 0.5, 0.08333, 0.5, 0.08333, 1.0, 7.451e-08, 1.0, 7.451e-08, 0.5, 0.75, 0.49, 0.87, 0.4578, 0.9578, 0.37, 0.99, 0.25, 0.9578, 0.13, 0.87, 0.04215, 0.75, 0.01, 0.63, 0.04215, 0.5422, 0.13, 0.51, 0.25, 0.5422, 0.37, 0.63, 0.4578])
me_cylinder_002.update()
me_cylinder_003 = bpy.data.meshes.new('Cylinder.003')
me_cylinder_003.from_pydata([(0.0, 1.0, -1.0), (0.0, 1.0, 1.0), (0.5, 0.866, -1.0), (0.5, 0.866, 1.0), (0.866, 0.5, -1.0), (0.866, 0.5, 1.0), (1.0, -4.371e-08, -1.0), (1.0, -4.371e-08, 1.0), (0.866, -0.5, -1.0), (0.866, -0.5, 1.0), (0.5, -0.866, -1.0), (0.5, -0.866, 1.0), (-8.742e-08, -1.0, -1.0), (-8.742e-08, -1.0, 1.0), (-0.5, -0.866, -1.0), (-0.5, -0.866, 1.0), (-0.866, -0.5, -1.0), (-0.866, -0.5, 1.0), (-1.0, 1.192e-08, -1.0), (-1.0, 1.192e-08, 1.0), (-0.866, 0.5, -1.0), (-0.866, 0.5, 1.0), (-0.5, 0.866, -1.0), (-0.5, 0.866, 1.0)], [], [(0, 1, 3, 2), (2, 3, 5, 4), (4, 5, 7, 6), (6, 7, 9, 8), (8, 9, 11, 10), (10, 11, 13, 12), (12, 13, 15, 14), (14, 15, 17, 16), (16, 17, 19, 18), (18, 19, 21, 20), (3, 1, 23, 21, 19, 17, 15, 13, 11, 9, 7, 5), (20, 21, 23, 22), (22, 23, 1, 0), (0, 2, 4, 6, 8, 10, 12, 14, 16, 18, 20, 22)])
_uv = me_cylinder_003.uv_layers.new(name='UVMap')
_uv.uv.foreach_set('vector', [1.0, 0.5, 1.0, 1.0, 0.9167, 1.0, 0.9167, 0.5, 0.9167, 0.5, 0.9167, 1.0, 0.8333, 1.0, 0.8333, 0.5, 0.8333, 0.5, 0.8333, 1.0, 0.75, 1.0, 0.75, 0.5, 0.75, 0.5, 0.75, 1.0, 0.6667, 1.0, 0.6667, 0.5, 0.6667, 0.5, 0.6667, 1.0, 0.5833, 1.0, 0.5833, 0.5, 0.5833, 0.5, 0.5833, 1.0, 0.5, 1.0, 0.5, 0.5, 0.5, 0.5, 0.5, 1.0, 0.4167, 1.0, 0.4167, 0.5, 0.4167, 0.5, 0.4167, 1.0, 0.3333, 1.0, 0.3333, 0.5, 0.3333, 0.5, 0.3333, 1.0, 0.25, 1.0, 0.25, 0.5, 0.25, 0.5, 0.25, 1.0, 0.1667, 1.0, 0.1667, 0.5, 0.37, 0.4578, 0.25, 0.49, 0.13, 0.4578, 0.04215, 0.37, 0.01, 0.25, 0.04215, 0.13, 0.13, 0.04215, 0.25, 0.01, 0.37, 0.04215, 0.4578, 0.13, 0.49, 0.25, 0.4578, 0.37, 0.1667, 0.5, 0.1667, 1.0, 0.08333, 1.0, 0.08333, 0.5, 0.08333, 0.5, 0.08333, 1.0, 7.451e-08, 1.0, 7.451e-08, 0.5, 0.75, 0.49, 0.87, 0.4578, 0.9578, 0.37, 0.99, 0.25, 0.9578, 0.13, 0.87, 0.04215, 0.75, 0.01, 0.63, 0.04215, 0.5422, 0.13, 0.51, 0.25, 0.5422, 0.37, 0.63, 0.4578])
me_cylinder_003.update()
me_cube_005 = bpy.data.meshes.new('Cube.005')
me_cube_005.from_pydata([(-1.0, -1.0, -1.0), (5.604, 12.77, 24.3), (-1.0, 1.0, -1.0), (5.604, 14.77, 24.3), (1.0, -1.0, -1.0), (7.604, 12.77, 24.3), (1.0, 1.0, -1.0), (7.604, 14.77, 24.3)], [], [(0, 1, 3, 2), (2, 3, 7, 6), (6, 7, 5, 4), (4, 5, 1, 0), (2, 6, 4, 0), (7, 3, 1, 5)])
_uv = me_cube_005.uv_layers.new(name='UVMap')
_uv.uv.foreach_set('vector', [0.375, 0.0, 0.625, 0.0, 0.625, 0.25, 0.375, 0.25, 0.375, 0.25, 0.625, 0.25, 0.625, 0.5, 0.375, 0.5, 0.375, 0.5, 0.625, 0.5, 0.625, 0.75, 0.375, 0.75, 0.375, 0.75, 0.625, 0.75, 0.625, 1.0, 0.375, 1.0, 0.125, 0.5, 0.375, 0.5, 0.375, 0.75, 0.125, 0.75, 0.625, 0.5, 0.875, 0.5, 0.875, 0.75, 0.625, 0.75])
me_cube_005.update()

# ---- objects
ob_light = bpy.data.objects.new('Light', light_light)
ob_camera = bpy.data.objects.new('Camera', cam_camera)
ob_circle_002 = bpy.data.objects.new('Circle.002', me_circle_002)
ob_cylinder = bpy.data.objects.new('Cylinder', me_cylinder)
ob_cylinder_001 = bpy.data.objects.new('Cylinder.001', me_cylinder_001)
ob_cube = bpy.data.objects.new('Cube', me_cube_001)
ob_cube_001 = bpy.data.objects.new('Cube.001', me_cube_002)
ob_cube_002 = bpy.data.objects.new('Cube.002', me_cube_003)
ob_cube_003 = bpy.data.objects.new('Cube.003', me_cube_004)
ob_cylinder_002 = bpy.data.objects.new('Cylinder.002', me_cylinder_002)
ob_cylinder_003 = bpy.data.objects.new('Cylinder.003', me_cylinder_003)
ob_cube_004 = bpy.data.objects.new('Cube.004', me_cube_005)

# ---- transforms, parenting, visibility, modifiers, constraints
ob_light.location = (4.076, 1.005, 7.516)
ob_light.rotation_euler = (0.6503, 0.05522, 1.866)
ob_light.lock_rotations_4d = False
ob_light.empty_display_type = 'ARROWS'
ob_light.color = (0.0, 0.0, 0.0, 0.0)
ob_light.lineart.crease_threshold = 0.0
ob_camera.location = (7.359, -6.926, 4.958)
ob_camera.rotation_euler = (1.109, 0.0, 0.8149)
ob_camera.lock_rotations_4d = False
ob_camera.empty_display_type = 'ARROWS'
ob_camera.color = (0.0, 0.0, 0.0, 0.0)
ob_camera.display_type = 'WIRE'
ob_camera.lineart.crease_threshold = 0.0
ob_circle_002.location = (-0.005936, -0.005936, 2.291)
ob_circle_002.rotation_euler = (0.0, -0.0, 1.571)
ob_circle_002.scale = (0.1195, 0.1195, 0.1195)
ob_cylinder.location = (0.0, 0.0, 0.0)
ob_cylinder.scale = (1.0, 1.0, 0.3526)
ob_cylinder_001.location = (0.0, 0.0, 0.9704)
ob_cylinder_001.scale = (0.1662, 0.1662, 0.6873)
ob_cube.location = (0.0, 0.0, 1.146)
ob_cube.scale = (0.4294, 0.4294, 0.02596)
ob_cube_001.location = (-0.4031, -0.5008, 0.5254)
ob_cube_001.scale = (0.03684, 0.03684, 0.03684)
_m = ob_cube_001.modifiers.new('Mirror', 'MIRROR')
_m.use_axis = (True, True, False)
_m.mirror_object = ob_cube
ob_cube_002.location = (0.0, -0.4356, 0.5216)
ob_cube_002.scale = (0.02451, 0.02451, 0.02451)
_m = ob_cube_002.modifiers.new('Mirror', 'MIRROR')
_m.use_axis = (True, True, False)
_m.mirror_object = ob_cube
ob_cube_003.location = (0.0, -0.1406, 0.5216)
ob_cube_003.scale = (0.02451, 0.02451, 0.02451)
_m = ob_cube_003.modifiers.new('Mirror', 'MIRROR')
_m.use_axis = (True, True, False)
_m.mirror_object = ob_cube
ob_cylinder_002.location = (0.0, 0.0, 1.805)
ob_cylinder_002.rotation_euler = (17.28, -0.0, 0.0)
ob_cylinder_002.scale = (0.323, 0.323, 0.07754)
ob_cylinder_003.location = (0.0, 0.0, 1.805)
ob_cylinder_003.rotation_euler = (18.85, -0.0, 0.0)
ob_cylinder_003.scale = (0.323, 0.323, 0.07754)
ob_cube_004.location = (0.0, -0.3913, 1.18)
ob_cube_004.scale = (0.02451, 0.02451, 0.02451)
_m = ob_cube_004.modifiers.new('Mirror', 'MIRROR')
_m.use_axis = (True, True, False)
_m.mirror_object = ob_cube

# ---- collection membership
col_collection.objects.link(ob_light)
col_collection.objects.link(ob_camera)
col_collection.objects.link(ob_circle_002)
col_collection.objects.link(ob_cylinder)
col_collection.objects.link(ob_cylinder_001)
col_collection.objects.link(ob_cube)
col_collection.objects.link(ob_cube_001)
col_collection.objects.link(ob_cube_002)
col_collection.objects.link(ob_cube_003)
col_collection.objects.link(ob_cylinder_002)
col_collection.objects.link(ob_cylinder_003)
col_collection.objects.link(ob_cube_004)

# ---- scene / render settings (as saved in the file)
scene.camera = ob_camera
scene.frame_start = 1; scene.frame_end = 250; scene.frame_set(1)
scene.render.engine = 'BLENDER_EEVEE_NEXT'
scene.cycles.sampling_pattern = 'TABULATED_SOBOL'
scene.cycles.use_light_tree = False
scene.view_settings.view_transform = 'Filmic'
bpy.context.view_layer.update()
